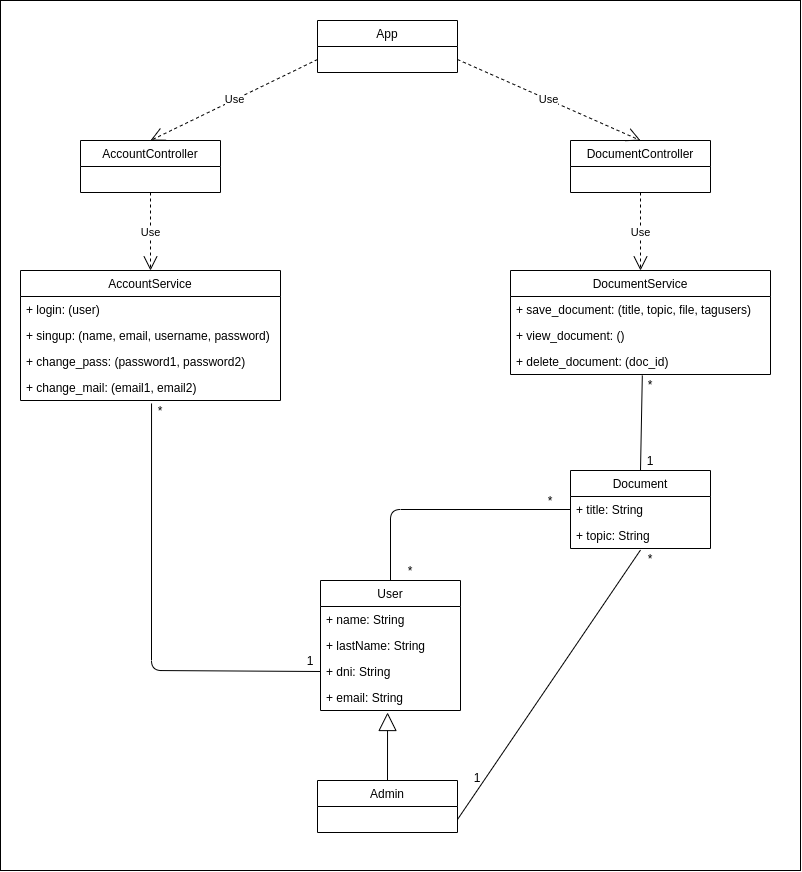

The diagram above was exported from draw.io. Its source (the exported page's mxGraphModel, read from the mxfile embedded in the PNG):
<mxGraphModel dx="2832" dy="1155" grid="1" gridSize="10" guides="1" tooltips="1" connect="1" arrows="1" fold="1" page="1" pageScale="1" pageWidth="827" pageHeight="1169" math="0" shadow="0">
  <root>
    <mxCell id="0" />
    <mxCell id="1" parent="0" />
    <mxCell id="NuAMiAl2mgJsgptSs55a-65" value="" style="rounded=0;whiteSpace=wrap;html=1;" vertex="1" parent="1">
      <mxGeometry x="-30" y="50" width="800" height="870" as="geometry" />
    </mxCell>
    <mxCell id="NuAMiAl2mgJsgptSs55a-1" value="App" style="swimlane;fontStyle=0;childLayout=stackLayout;horizontal=1;startSize=26;fillColor=none;horizontalStack=0;resizeParent=1;resizeParentMax=0;resizeLast=0;collapsible=1;marginBottom=0;" vertex="1" parent="1">
      <mxGeometry x="287" y="70" width="140" height="52" as="geometry" />
    </mxCell>
    <mxCell id="NuAMiAl2mgJsgptSs55a-5" value="AccountController" style="swimlane;fontStyle=0;childLayout=stackLayout;horizontal=1;startSize=26;fillColor=none;horizontalStack=0;resizeParent=1;resizeParentMax=0;resizeLast=0;collapsible=1;marginBottom=0;" vertex="1" parent="1">
      <mxGeometry x="50" y="190" width="140" height="52" as="geometry" />
    </mxCell>
    <mxCell id="NuAMiAl2mgJsgptSs55a-9" value="DocumentController" style="swimlane;fontStyle=0;childLayout=stackLayout;horizontal=1;startSize=26;fillColor=none;horizontalStack=0;resizeParent=1;resizeParentMax=0;resizeLast=0;collapsible=1;marginBottom=0;" vertex="1" parent="1">
      <mxGeometry x="540" y="190" width="140" height="52" as="geometry" />
    </mxCell>
    <mxCell id="NuAMiAl2mgJsgptSs55a-14" value="Use" style="endArrow=open;endSize=12;dashed=1;html=1;exitX=0;exitY=0.75;exitDx=0;exitDy=0;entryX=0.5;entryY=0;entryDx=0;entryDy=0;" edge="1" parent="1" source="NuAMiAl2mgJsgptSs55a-1" target="NuAMiAl2mgJsgptSs55a-5">
      <mxGeometry width="160" relative="1" as="geometry">
        <mxPoint x="290" y="111" as="sourcePoint" />
        <mxPoint x="490" y="240" as="targetPoint" />
      </mxGeometry>
    </mxCell>
    <mxCell id="NuAMiAl2mgJsgptSs55a-15" value="Use" style="endArrow=open;endSize=12;dashed=1;html=1;exitX=1;exitY=0.75;exitDx=0;exitDy=0;entryX=0.5;entryY=0;entryDx=0;entryDy=0;" edge="1" parent="1" source="NuAMiAl2mgJsgptSs55a-1" target="NuAMiAl2mgJsgptSs55a-9">
      <mxGeometry width="160" relative="1" as="geometry">
        <mxPoint x="430" y="111" as="sourcePoint" />
        <mxPoint x="490" y="240" as="targetPoint" />
      </mxGeometry>
    </mxCell>
    <mxCell id="NuAMiAl2mgJsgptSs55a-16" value="AccountService" style="swimlane;fontStyle=0;childLayout=stackLayout;horizontal=1;startSize=26;fillColor=none;horizontalStack=0;resizeParent=1;resizeParentMax=0;resizeLast=0;collapsible=1;marginBottom=0;" vertex="1" parent="1">
      <mxGeometry x="-10" y="320" width="260" height="130" as="geometry" />
    </mxCell>
    <mxCell id="NuAMiAl2mgJsgptSs55a-18" value="+ login: (user)" style="text;strokeColor=none;fillColor=none;align=left;verticalAlign=top;spacingLeft=4;spacingRight=4;overflow=hidden;rotatable=0;points=[[0,0.5],[1,0.5]];portConstraint=eastwest;" vertex="1" parent="NuAMiAl2mgJsgptSs55a-16">
      <mxGeometry y="26" width="260" height="26" as="geometry" />
    </mxCell>
    <mxCell id="NuAMiAl2mgJsgptSs55a-19" value="+ singup: (name, email, username, password)" style="text;strokeColor=none;fillColor=none;align=left;verticalAlign=top;spacingLeft=4;spacingRight=4;overflow=hidden;rotatable=0;points=[[0,0.5],[1,0.5]];portConstraint=eastwest;" vertex="1" parent="NuAMiAl2mgJsgptSs55a-16">
      <mxGeometry y="52" width="260" height="26" as="geometry" />
    </mxCell>
    <mxCell id="NuAMiAl2mgJsgptSs55a-7" value="+ change_pass: (password1, password2)" style="text;strokeColor=none;fillColor=none;align=left;verticalAlign=top;spacingLeft=4;spacingRight=4;overflow=hidden;rotatable=0;points=[[0,0.5],[1,0.5]];portConstraint=eastwest;" vertex="1" parent="NuAMiAl2mgJsgptSs55a-16">
      <mxGeometry y="78" width="260" height="26" as="geometry" />
    </mxCell>
    <mxCell id="NuAMiAl2mgJsgptSs55a-57" value="+ change_mail: (email1, email2)" style="text;strokeColor=none;fillColor=none;align=left;verticalAlign=top;spacingLeft=4;spacingRight=4;overflow=hidden;rotatable=0;points=[[0,0.5],[1,0.5]];portConstraint=eastwest;" vertex="1" parent="NuAMiAl2mgJsgptSs55a-16">
      <mxGeometry y="104" width="260" height="26" as="geometry" />
    </mxCell>
    <mxCell id="NuAMiAl2mgJsgptSs55a-20" value="DocumentService" style="swimlane;fontStyle=0;childLayout=stackLayout;horizontal=1;startSize=26;fillColor=none;horizontalStack=0;resizeParent=1;resizeParentMax=0;resizeLast=0;collapsible=1;marginBottom=0;" vertex="1" parent="1">
      <mxGeometry x="480" y="320" width="260" height="104" as="geometry" />
    </mxCell>
    <mxCell id="NuAMiAl2mgJsgptSs55a-21" value="+ save_document: (title, topic, file, tagusers)" style="text;strokeColor=none;fillColor=none;align=left;verticalAlign=top;spacingLeft=4;spacingRight=4;overflow=hidden;rotatable=0;points=[[0,0.5],[1,0.5]];portConstraint=eastwest;" vertex="1" parent="NuAMiAl2mgJsgptSs55a-20">
      <mxGeometry y="26" width="260" height="26" as="geometry" />
    </mxCell>
    <mxCell id="NuAMiAl2mgJsgptSs55a-59" value="+ view_document: ()" style="text;strokeColor=none;fillColor=none;align=left;verticalAlign=top;spacingLeft=4;spacingRight=4;overflow=hidden;rotatable=0;points=[[0,0.5],[1,0.5]];portConstraint=eastwest;" vertex="1" parent="NuAMiAl2mgJsgptSs55a-20">
      <mxGeometry y="52" width="260" height="26" as="geometry" />
    </mxCell>
    <mxCell id="NuAMiAl2mgJsgptSs55a-22" value="+ delete_document: (doc_id)" style="text;strokeColor=none;fillColor=none;align=left;verticalAlign=top;spacingLeft=4;spacingRight=4;overflow=hidden;rotatable=0;points=[[0,0.5],[1,0.5]];portConstraint=eastwest;" vertex="1" parent="NuAMiAl2mgJsgptSs55a-20">
      <mxGeometry y="78" width="260" height="26" as="geometry" />
    </mxCell>
    <mxCell id="NuAMiAl2mgJsgptSs55a-29" value="Document" style="swimlane;fontStyle=0;childLayout=stackLayout;horizontal=1;startSize=26;fillColor=none;horizontalStack=0;resizeParent=1;resizeParentMax=0;resizeLast=0;collapsible=1;marginBottom=0;" vertex="1" parent="1">
      <mxGeometry x="540" y="520" width="140" height="78" as="geometry" />
    </mxCell>
    <mxCell id="NuAMiAl2mgJsgptSs55a-30" value="+ title: String" style="text;strokeColor=none;fillColor=none;align=left;verticalAlign=top;spacingLeft=4;spacingRight=4;overflow=hidden;rotatable=0;points=[[0,0.5],[1,0.5]];portConstraint=eastwest;" vertex="1" parent="NuAMiAl2mgJsgptSs55a-29">
      <mxGeometry y="26" width="140" height="26" as="geometry" />
    </mxCell>
    <mxCell id="NuAMiAl2mgJsgptSs55a-31" value="+ topic: String" style="text;strokeColor=none;fillColor=none;align=left;verticalAlign=top;spacingLeft=4;spacingRight=4;overflow=hidden;rotatable=0;points=[[0,0.5],[1,0.5]];portConstraint=eastwest;" vertex="1" parent="NuAMiAl2mgJsgptSs55a-29">
      <mxGeometry y="52" width="140" height="26" as="geometry" />
    </mxCell>
    <mxCell id="NuAMiAl2mgJsgptSs55a-33" value="" style="endArrow=none;html=1;exitX=0;exitY=0.5;exitDx=0;exitDy=0;entryX=0.504;entryY=1.115;entryDx=0;entryDy=0;entryPerimeter=0;" edge="1" parent="1" source="NuAMiAl2mgJsgptSs55a-46" target="NuAMiAl2mgJsgptSs55a-57">
      <mxGeometry width="50" height="50" relative="1" as="geometry">
        <mxPoint x="120" y="520" as="sourcePoint" />
        <mxPoint x="340" y="522.99" as="targetPoint" />
        <Array as="points">
          <mxPoint x="121" y="720" />
        </Array>
      </mxGeometry>
    </mxCell>
    <mxCell id="NuAMiAl2mgJsgptSs55a-34" value="" style="endArrow=none;html=1;exitX=0.5;exitY=0;exitDx=0;exitDy=0;entryX=0.507;entryY=1.038;entryDx=0;entryDy=0;entryPerimeter=0;" edge="1" parent="1" source="NuAMiAl2mgJsgptSs55a-29" target="NuAMiAl2mgJsgptSs55a-22">
      <mxGeometry width="50" height="50" relative="1" as="geometry">
        <mxPoint x="650" y="539.01" as="sourcePoint" />
        <mxPoint x="640" y="490" as="targetPoint" />
      </mxGeometry>
    </mxCell>
    <mxCell id="NuAMiAl2mgJsgptSs55a-37" value="*" style="text;html=1;strokeColor=none;fillColor=none;align=center;verticalAlign=middle;whiteSpace=wrap;rounded=0;" vertex="1" parent="1">
      <mxGeometry x="110" y="450" width="40" height="20" as="geometry" />
    </mxCell>
    <mxCell id="NuAMiAl2mgJsgptSs55a-38" value="*" style="text;html=1;strokeColor=none;fillColor=none;align=center;verticalAlign=middle;whiteSpace=wrap;rounded=0;" vertex="1" parent="1">
      <mxGeometry x="600" y="424" width="40" height="20" as="geometry" />
    </mxCell>
    <mxCell id="NuAMiAl2mgJsgptSs55a-41" value="1" style="text;html=1;strokeColor=none;fillColor=none;align=center;verticalAlign=middle;whiteSpace=wrap;rounded=0;" vertex="1" parent="1">
      <mxGeometry x="260" y="700" width="40" height="20" as="geometry" />
    </mxCell>
    <mxCell id="NuAMiAl2mgJsgptSs55a-42" value="1" style="text;html=1;strokeColor=none;fillColor=none;align=center;verticalAlign=middle;whiteSpace=wrap;rounded=0;" vertex="1" parent="1">
      <mxGeometry x="600" y="500" width="40" height="20" as="geometry" />
    </mxCell>
    <mxCell id="NuAMiAl2mgJsgptSs55a-43" value="User" style="swimlane;fontStyle=0;childLayout=stackLayout;horizontal=1;startSize=26;fillColor=none;horizontalStack=0;resizeParent=1;resizeParentMax=0;resizeLast=0;collapsible=1;marginBottom=0;" vertex="1" parent="1">
      <mxGeometry x="290" y="630" width="140" height="130" as="geometry" />
    </mxCell>
    <mxCell id="NuAMiAl2mgJsgptSs55a-44" value="+ name: String" style="text;strokeColor=none;fillColor=none;align=left;verticalAlign=top;spacingLeft=4;spacingRight=4;overflow=hidden;rotatable=0;points=[[0,0.5],[1,0.5]];portConstraint=eastwest;" vertex="1" parent="NuAMiAl2mgJsgptSs55a-43">
      <mxGeometry y="26" width="140" height="26" as="geometry" />
    </mxCell>
    <mxCell id="NuAMiAl2mgJsgptSs55a-45" value="+ lastName: String" style="text;strokeColor=none;fillColor=none;align=left;verticalAlign=top;spacingLeft=4;spacingRight=4;overflow=hidden;rotatable=0;points=[[0,0.5],[1,0.5]];portConstraint=eastwest;" vertex="1" parent="NuAMiAl2mgJsgptSs55a-43">
      <mxGeometry y="52" width="140" height="26" as="geometry" />
    </mxCell>
    <mxCell id="NuAMiAl2mgJsgptSs55a-46" value="+ dni: String" style="text;strokeColor=none;fillColor=none;align=left;verticalAlign=top;spacingLeft=4;spacingRight=4;overflow=hidden;rotatable=0;points=[[0,0.5],[1,0.5]];portConstraint=eastwest;" vertex="1" parent="NuAMiAl2mgJsgptSs55a-43">
      <mxGeometry y="78" width="140" height="26" as="geometry" />
    </mxCell>
    <mxCell id="NuAMiAl2mgJsgptSs55a-58" value="+ email: String" style="text;strokeColor=none;fillColor=none;align=left;verticalAlign=top;spacingLeft=4;spacingRight=4;overflow=hidden;rotatable=0;points=[[0,0.5],[1,0.5]];portConstraint=eastwest;" vertex="1" parent="NuAMiAl2mgJsgptSs55a-43">
      <mxGeometry y="104" width="140" height="26" as="geometry" />
    </mxCell>
    <mxCell id="NuAMiAl2mgJsgptSs55a-47" value="" style="endArrow=none;html=1;entryX=0.5;entryY=1.058;entryDx=0;entryDy=0;entryPerimeter=0;exitX=1;exitY=0.75;exitDx=0;exitDy=0;" edge="1" parent="1" source="NuAMiAl2mgJsgptSs55a-48" target="NuAMiAl2mgJsgptSs55a-31">
      <mxGeometry width="50" height="50" relative="1" as="geometry">
        <mxPoint x="390" y="730" as="sourcePoint" />
        <mxPoint x="610" y="585.488" as="targetPoint" />
      </mxGeometry>
    </mxCell>
    <mxCell id="NuAMiAl2mgJsgptSs55a-48" value="Admin" style="swimlane;fontStyle=0;childLayout=stackLayout;horizontal=1;startSize=26;fillColor=none;horizontalStack=0;resizeParent=1;resizeParentMax=0;resizeLast=0;collapsible=1;marginBottom=0;" vertex="1" parent="1">
      <mxGeometry x="287" y="830" width="140" height="52" as="geometry" />
    </mxCell>
    <mxCell id="NuAMiAl2mgJsgptSs55a-52" value="" style="endArrow=block;endSize=16;endFill=0;html=1;exitX=0.5;exitY=0;exitDx=0;exitDy=0;entryX=0.479;entryY=1.077;entryDx=0;entryDy=0;entryPerimeter=0;" edge="1" parent="1" source="NuAMiAl2mgJsgptSs55a-48" target="NuAMiAl2mgJsgptSs55a-58">
      <mxGeometry x="-0.3329" y="-1" width="160" relative="1" as="geometry">
        <mxPoint x="330" y="830" as="sourcePoint" />
        <mxPoint x="550" y="940" as="targetPoint" />
        <mxPoint as="offset" />
      </mxGeometry>
    </mxCell>
    <mxCell id="NuAMiAl2mgJsgptSs55a-55" value="1" style="text;html=1;strokeColor=none;fillColor=none;align=center;verticalAlign=middle;whiteSpace=wrap;rounded=0;" vertex="1" parent="1">
      <mxGeometry x="427" y="817" width="40" height="20" as="geometry" />
    </mxCell>
    <mxCell id="NuAMiAl2mgJsgptSs55a-56" value="*" style="text;html=1;strokeColor=none;fillColor=none;align=center;verticalAlign=middle;whiteSpace=wrap;rounded=0;" vertex="1" parent="1">
      <mxGeometry x="600" y="598" width="40" height="20" as="geometry" />
    </mxCell>
    <mxCell id="NuAMiAl2mgJsgptSs55a-60" value="Use" style="endArrow=open;endSize=12;dashed=1;html=1;exitX=0.5;exitY=1;exitDx=0;exitDy=0;entryX=0.5;entryY=0;entryDx=0;entryDy=0;" edge="1" parent="1" source="NuAMiAl2mgJsgptSs55a-9" target="NuAMiAl2mgJsgptSs55a-20">
      <mxGeometry width="160" relative="1" as="geometry">
        <mxPoint x="350" y="175.5" as="sourcePoint" />
        <mxPoint x="533" y="256.5" as="targetPoint" />
      </mxGeometry>
    </mxCell>
    <mxCell id="NuAMiAl2mgJsgptSs55a-61" value="Use" style="endArrow=open;endSize=12;dashed=1;html=1;exitX=0.5;exitY=1;exitDx=0;exitDy=0;entryX=0.5;entryY=0;entryDx=0;entryDy=0;" edge="1" parent="1" source="NuAMiAl2mgJsgptSs55a-5" target="NuAMiAl2mgJsgptSs55a-16">
      <mxGeometry width="160" relative="1" as="geometry">
        <mxPoint x="620" y="252" as="sourcePoint" />
        <mxPoint x="620" y="330" as="targetPoint" />
      </mxGeometry>
    </mxCell>
    <mxCell id="NuAMiAl2mgJsgptSs55a-62" value="" style="endArrow=none;html=1;entryX=0;entryY=0.5;entryDx=0;entryDy=0;exitX=0.5;exitY=0;exitDx=0;exitDy=0;" edge="1" parent="1" source="NuAMiAl2mgJsgptSs55a-43" target="NuAMiAl2mgJsgptSs55a-30">
      <mxGeometry width="50" height="50" relative="1" as="geometry">
        <mxPoint x="437" y="879" as="sourcePoint" />
        <mxPoint x="620" y="609.508" as="targetPoint" />
        <Array as="points">
          <mxPoint x="360" y="559" />
        </Array>
      </mxGeometry>
    </mxCell>
    <mxCell id="NuAMiAl2mgJsgptSs55a-63" value="*" style="text;html=1;strokeColor=none;fillColor=none;align=center;verticalAlign=middle;whiteSpace=wrap;rounded=0;" vertex="1" parent="1">
      <mxGeometry x="360" y="610" width="40" height="20" as="geometry" />
    </mxCell>
    <mxCell id="NuAMiAl2mgJsgptSs55a-64" value="*" style="text;html=1;strokeColor=none;fillColor=none;align=center;verticalAlign=middle;whiteSpace=wrap;rounded=0;" vertex="1" parent="1">
      <mxGeometry x="500" y="540" width="40" height="20" as="geometry" />
    </mxCell>
  </root>
</mxGraphModel>